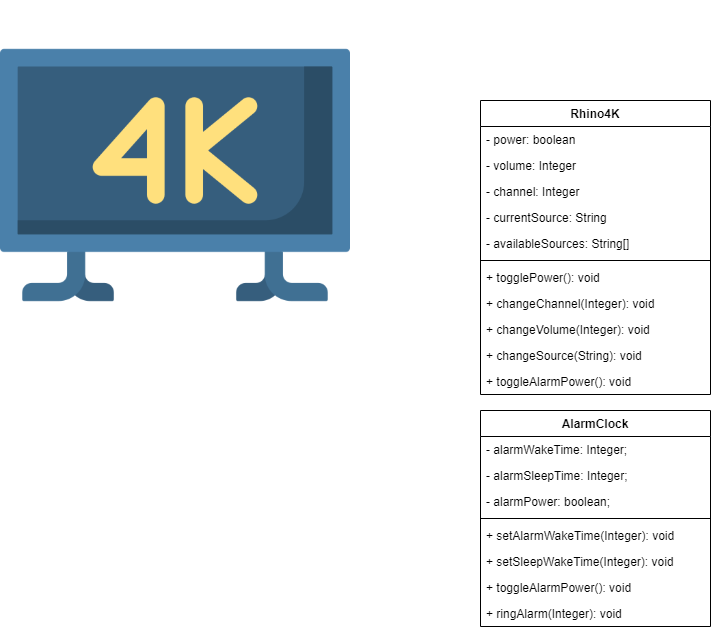

The diagram above was exported from draw.io. Its source (the exported page's mxGraphModel, read from the mxfile embedded in the PNG):
<mxGraphModel dx="1006" dy="668" grid="1" gridSize="10" guides="1" tooltips="1" connect="1" arrows="1" fold="1" page="1" pageScale="1" pageWidth="850" pageHeight="1100" math="0" shadow="0">
  <root>
    <mxCell id="0" />
    <mxCell id="1" parent="0" />
    <mxCell id="c78xIcAO7dxfr-P4D2Py-1" value="" style="shape=image;verticalLabelPosition=bottom;labelBackgroundColor=#ffffff;verticalAlign=top;aspect=fixed;imageAspect=0;image=data:image/png,(base64 omitted: 14372 chars);" vertex="1" parent="1">
      <mxGeometry width="350" height="350" as="geometry" />
    </mxCell>
    <mxCell id="c78xIcAO7dxfr-P4D2Py-2" value="Rhino4K" style="swimlane;fontStyle=1;align=center;verticalAlign=top;childLayout=stackLayout;horizontal=1;startSize=26;horizontalStack=0;resizeParent=1;resizeParentMax=0;resizeLast=0;collapsible=1;marginBottom=0;" vertex="1" parent="1">
      <mxGeometry x="480" y="100" width="230" height="294" as="geometry" />
    </mxCell>
    <mxCell id="c78xIcAO7dxfr-P4D2Py-3" value="- power: boolean" style="text;strokeColor=none;fillColor=none;align=left;verticalAlign=top;spacingLeft=4;spacingRight=4;overflow=hidden;rotatable=0;points=[[0,0.5],[1,0.5]];portConstraint=eastwest;" vertex="1" parent="c78xIcAO7dxfr-P4D2Py-2">
      <mxGeometry y="26" width="230" height="26" as="geometry" />
    </mxCell>
    <mxCell id="c78xIcAO7dxfr-P4D2Py-6" value="- volume: Integer" style="text;strokeColor=none;fillColor=none;align=left;verticalAlign=top;spacingLeft=4;spacingRight=4;overflow=hidden;rotatable=0;points=[[0,0.5],[1,0.5]];portConstraint=eastwest;" vertex="1" parent="c78xIcAO7dxfr-P4D2Py-2">
      <mxGeometry y="52" width="230" height="26" as="geometry" />
    </mxCell>
    <mxCell id="c78xIcAO7dxfr-P4D2Py-7" value="- channel: Integer" style="text;strokeColor=none;fillColor=none;align=left;verticalAlign=top;spacingLeft=4;spacingRight=4;overflow=hidden;rotatable=0;points=[[0,0.5],[1,0.5]];portConstraint=eastwest;" vertex="1" parent="c78xIcAO7dxfr-P4D2Py-2">
      <mxGeometry y="78" width="230" height="26" as="geometry" />
    </mxCell>
    <mxCell id="c78xIcAO7dxfr-P4D2Py-8" value="- currentSource: String" style="text;strokeColor=none;fillColor=none;align=left;verticalAlign=top;spacingLeft=4;spacingRight=4;overflow=hidden;rotatable=0;points=[[0,0.5],[1,0.5]];portConstraint=eastwest;" vertex="1" parent="c78xIcAO7dxfr-P4D2Py-2">
      <mxGeometry y="104" width="230" height="26" as="geometry" />
    </mxCell>
    <mxCell id="c78xIcAO7dxfr-P4D2Py-9" value="- availableSources: String[]" style="text;strokeColor=none;fillColor=none;align=left;verticalAlign=top;spacingLeft=4;spacingRight=4;overflow=hidden;rotatable=0;points=[[0,0.5],[1,0.5]];portConstraint=eastwest;" vertex="1" parent="c78xIcAO7dxfr-P4D2Py-2">
      <mxGeometry y="130" width="230" height="26" as="geometry" />
    </mxCell>
    <mxCell id="c78xIcAO7dxfr-P4D2Py-4" value="" style="line;strokeWidth=1;fillColor=none;align=left;verticalAlign=middle;spacingTop=-1;spacingLeft=3;spacingRight=3;rotatable=0;labelPosition=right;points=[];portConstraint=eastwest;" vertex="1" parent="c78xIcAO7dxfr-P4D2Py-2">
      <mxGeometry y="156" width="230" height="8" as="geometry" />
    </mxCell>
    <mxCell id="c78xIcAO7dxfr-P4D2Py-5" value="+ togglePower(): void" style="text;strokeColor=none;fillColor=none;align=left;verticalAlign=top;spacingLeft=4;spacingRight=4;overflow=hidden;rotatable=0;points=[[0,0.5],[1,0.5]];portConstraint=eastwest;" vertex="1" parent="c78xIcAO7dxfr-P4D2Py-2">
      <mxGeometry y="164" width="230" height="26" as="geometry" />
    </mxCell>
    <mxCell id="c78xIcAO7dxfr-P4D2Py-12" value="+ changeChannel(Integer): void" style="text;strokeColor=none;fillColor=none;align=left;verticalAlign=top;spacingLeft=4;spacingRight=4;overflow=hidden;rotatable=0;points=[[0,0.5],[1,0.5]];portConstraint=eastwest;" vertex="1" parent="c78xIcAO7dxfr-P4D2Py-2">
      <mxGeometry y="190" width="230" height="26" as="geometry" />
    </mxCell>
    <mxCell id="c78xIcAO7dxfr-P4D2Py-13" value="+ changeVolume(Integer): void" style="text;strokeColor=none;fillColor=none;align=left;verticalAlign=top;spacingLeft=4;spacingRight=4;overflow=hidden;rotatable=0;points=[[0,0.5],[1,0.5]];portConstraint=eastwest;" vertex="1" parent="c78xIcAO7dxfr-P4D2Py-2">
      <mxGeometry y="216" width="230" height="26" as="geometry" />
    </mxCell>
    <mxCell id="c78xIcAO7dxfr-P4D2Py-14" value="+ changeSource(String): void" style="text;strokeColor=none;fillColor=none;align=left;verticalAlign=top;spacingLeft=4;spacingRight=4;overflow=hidden;rotatable=0;points=[[0,0.5],[1,0.5]];portConstraint=eastwest;" vertex="1" parent="c78xIcAO7dxfr-P4D2Py-2">
      <mxGeometry y="242" width="230" height="26" as="geometry" />
    </mxCell>
    <mxCell id="c78xIcAO7dxfr-P4D2Py-35" value="+ toggleAlarmPower(): void" style="text;strokeColor=none;fillColor=none;align=left;verticalAlign=top;spacingLeft=4;spacingRight=4;overflow=hidden;rotatable=0;points=[[0,0.5],[1,0.5]];portConstraint=eastwest;" vertex="1" parent="c78xIcAO7dxfr-P4D2Py-2">
      <mxGeometry y="268" width="230" height="26" as="geometry" />
    </mxCell>
    <mxCell id="c78xIcAO7dxfr-P4D2Py-21" value="AlarmClock" style="swimlane;fontStyle=1;align=center;verticalAlign=top;childLayout=stackLayout;horizontal=1;startSize=26;horizontalStack=0;resizeParent=1;resizeParentMax=0;resizeLast=0;collapsible=1;marginBottom=0;" vertex="1" parent="1">
      <mxGeometry x="480" y="410" width="230" height="216" as="geometry" />
    </mxCell>
    <mxCell id="c78xIcAO7dxfr-P4D2Py-22" value="- alarmWakeTime: Integer;" style="text;strokeColor=none;fillColor=none;align=left;verticalAlign=top;spacingLeft=4;spacingRight=4;overflow=hidden;rotatable=0;points=[[0,0.5],[1,0.5]];portConstraint=eastwest;" vertex="1" parent="c78xIcAO7dxfr-P4D2Py-21">
      <mxGeometry y="26" width="230" height="26" as="geometry" />
    </mxCell>
    <mxCell id="c78xIcAO7dxfr-P4D2Py-25" value="- alarmSleepTime: Integer;" style="text;strokeColor=none;fillColor=none;align=left;verticalAlign=top;spacingLeft=4;spacingRight=4;overflow=hidden;rotatable=0;points=[[0,0.5],[1,0.5]];portConstraint=eastwest;" vertex="1" parent="c78xIcAO7dxfr-P4D2Py-21">
      <mxGeometry y="52" width="230" height="26" as="geometry" />
    </mxCell>
    <mxCell id="c78xIcAO7dxfr-P4D2Py-26" value="- alarmPower: boolean;" style="text;strokeColor=none;fillColor=none;align=left;verticalAlign=top;spacingLeft=4;spacingRight=4;overflow=hidden;rotatable=0;points=[[0,0.5],[1,0.5]];portConstraint=eastwest;" vertex="1" parent="c78xIcAO7dxfr-P4D2Py-21">
      <mxGeometry y="78" width="230" height="26" as="geometry" />
    </mxCell>
    <mxCell id="c78xIcAO7dxfr-P4D2Py-23" value="" style="line;strokeWidth=1;fillColor=none;align=left;verticalAlign=middle;spacingTop=-1;spacingLeft=3;spacingRight=3;rotatable=0;labelPosition=right;points=[];portConstraint=eastwest;" vertex="1" parent="c78xIcAO7dxfr-P4D2Py-21">
      <mxGeometry y="104" width="230" height="8" as="geometry" />
    </mxCell>
    <mxCell id="c78xIcAO7dxfr-P4D2Py-24" value="+ setAlarmWakeTime(Integer): void" style="text;strokeColor=none;fillColor=none;align=left;verticalAlign=top;spacingLeft=4;spacingRight=4;overflow=hidden;rotatable=0;points=[[0,0.5],[1,0.5]];portConstraint=eastwest;" vertex="1" parent="c78xIcAO7dxfr-P4D2Py-21">
      <mxGeometry y="112" width="230" height="26" as="geometry" />
    </mxCell>
    <mxCell id="c78xIcAO7dxfr-P4D2Py-33" value="+ setSleepWakeTime(Integer): void" style="text;strokeColor=none;fillColor=none;align=left;verticalAlign=top;spacingLeft=4;spacingRight=4;overflow=hidden;rotatable=0;points=[[0,0.5],[1,0.5]];portConstraint=eastwest;" vertex="1" parent="c78xIcAO7dxfr-P4D2Py-21">
      <mxGeometry y="138" width="230" height="26" as="geometry" />
    </mxCell>
    <mxCell id="c78xIcAO7dxfr-P4D2Py-34" value="+ toggleAlarmPower(): void" style="text;strokeColor=none;fillColor=none;align=left;verticalAlign=top;spacingLeft=4;spacingRight=4;overflow=hidden;rotatable=0;points=[[0,0.5],[1,0.5]];portConstraint=eastwest;" vertex="1" parent="c78xIcAO7dxfr-P4D2Py-21">
      <mxGeometry y="164" width="230" height="26" as="geometry" />
    </mxCell>
    <mxCell id="c78xIcAO7dxfr-P4D2Py-36" value="+ ringAlarm(Integer): void" style="text;strokeColor=none;fillColor=none;align=left;verticalAlign=top;spacingLeft=4;spacingRight=4;overflow=hidden;rotatable=0;points=[[0,0.5],[1,0.5]];portConstraint=eastwest;" vertex="1" parent="c78xIcAO7dxfr-P4D2Py-21">
      <mxGeometry y="190" width="230" height="26" as="geometry" />
    </mxCell>
  </root>
</mxGraphModel>